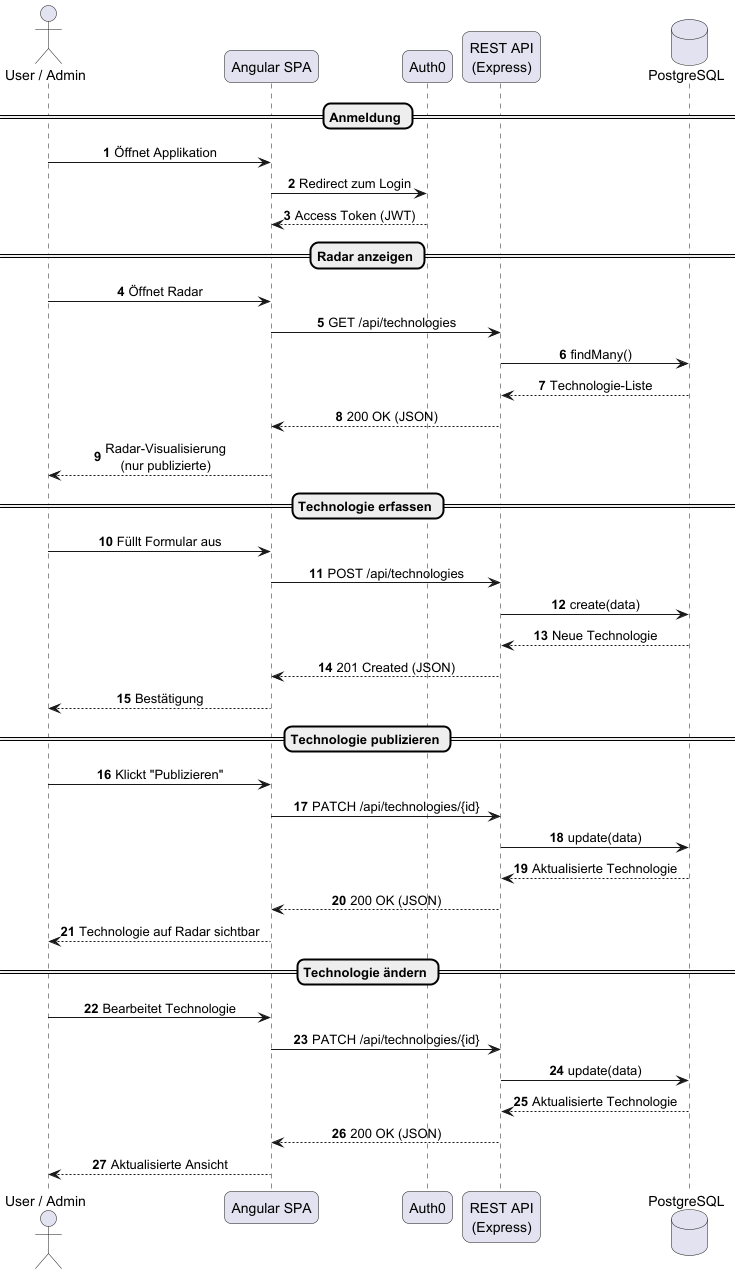

The diagram above was rendered by PlantUML. Its source (embedded in the PNG):
@startuml

skinparam RoundCorner 15
skinparam sequenceMessageAlign center

actor "User / Admin" as user
participant "Angular SPA" as spa
participant "Auth0" as auth0
participant "REST API\n(Express)" as api
database "PostgreSQL" as db

autonumber

== Anmeldung ==

user -> spa : Öffnet Applikation
spa -> auth0 : Redirect zum Login
auth0 --> spa : Access Token (JWT)

== Radar anzeigen ==

user -> spa : Öffnet Radar
spa -> api : GET /api/technologies
api -> db : findMany()
db --> api : Technologie-Liste
api --> spa : 200 OK (JSON)
spa --> user : Radar-Visualisierung\n(nur publizierte)

== Technologie erfassen ==

user -> spa : Füllt Formular aus
spa -> api : POST /api/technologies
api -> db : create(data)
db --> api : Neue Technologie
api --> spa : 201 Created (JSON)
spa --> user : Bestätigung

== Technologie publizieren ==

user -> spa : Klickt "Publizieren"
spa -> api : PATCH /api/technologies/{id}
api -> db : update(data)
db --> api : Aktualisierte Technologie
api --> spa : 200 OK (JSON)
spa --> user : Technologie auf Radar sichtbar

== Technologie ändern ==

user -> spa : Bearbeitet Technologie
spa -> api : PATCH /api/technologies/{id}
api -> db : update(data)
db --> api : Aktualisierte Technologie
api --> spa : 200 OK (JSON)
spa --> user : Aktualisierte Ansicht

@enduml